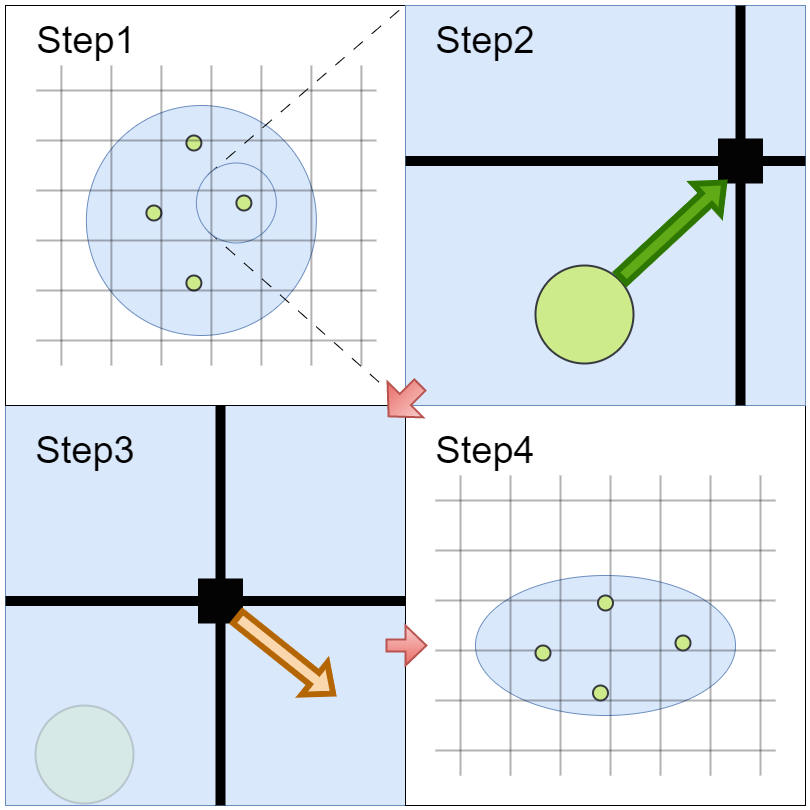

The diagram above was exported from draw.io. Its source (the exported page's mxGraphModel, read from the mxfile embedded in the PNG):
<mxGraphModel dx="1434" dy="756" grid="1" gridSize="10" guides="1" tooltips="1" connect="1" arrows="1" fold="1" page="1" pageScale="1" pageWidth="900" pageHeight="1600" math="0" shadow="0">
  <root>
    <mxCell id="0" />
    <mxCell id="1" parent="0" />
    <mxCell id="AYt4hKEpiZu5-vHxc8b6-7" value="" style="verticalLabelPosition=bottom;verticalAlign=top;html=1;shape=mxgraph.basic.rect;fillColor2=none;strokeWidth=1;size=20;indent=5;fillColor=#dae8fc;strokeColor=#6c8ebf;" vertex="1" parent="1">
      <mxGeometry x="80" y="600" width="400" height="400" as="geometry" />
    </mxCell>
    <mxCell id="AYt4hKEpiZu5-vHxc8b6-8" value="" style="verticalLabelPosition=bottom;verticalAlign=top;html=1;shape=mxgraph.basic.rect;fillColor2=none;strokeWidth=1;size=19;indent=5;" vertex="1" parent="1">
      <mxGeometry x="480" y="600" width="400" height="400" as="geometry" />
    </mxCell>
    <mxCell id="AYt4hKEpiZu5-vHxc8b6-5" value="" style="verticalLabelPosition=bottom;verticalAlign=top;html=1;shape=mxgraph.basic.rect;fillColor2=none;strokeWidth=1;size=20;indent=5;" vertex="1" parent="1">
      <mxGeometry x="80" y="200" width="400" height="400" as="geometry" />
    </mxCell>
    <mxCell id="AYt4hKEpiZu5-vHxc8b6-6" value="" style="verticalLabelPosition=bottom;verticalAlign=top;html=1;shape=mxgraph.basic.rect;fillColor2=none;strokeWidth=1;size=20;indent=5;fillColor=#dae8fc;strokeColor=#6c8ebf;" vertex="1" parent="1">
      <mxGeometry x="480" y="200" width="400" height="400" as="geometry" />
    </mxCell>
    <mxCell id="AYt4hKEpiZu5-vHxc8b6-1" value="" style="ellipse;whiteSpace=wrap;html=1;aspect=fixed;fillColor=#dae8fc;strokeColor=#6c8ebf;" vertex="1" parent="1">
      <mxGeometry x="160.89" y="300" width="230" height="230" as="geometry" />
    </mxCell>
    <mxCell id="AYt4hKEpiZu5-vHxc8b6-9" value="" style="ellipse;whiteSpace=wrap;html=1;fillColor=#dae8fc;strokeColor=#6c8ebf;" vertex="1" parent="1">
      <mxGeometry x="550" y="770" width="260" height="140" as="geometry" />
    </mxCell>
    <mxCell id="AYt4hKEpiZu5-vHxc8b6-45" value="" style="group" vertex="1" connectable="0" parent="1">
      <mxGeometry x="510" y="670" width="340" height="300" as="geometry" />
    </mxCell>
    <mxCell id="AYt4hKEpiZu5-vHxc8b6-46" value="" style="line;strokeWidth=2;direction=south;html=1;perimeter=backbonePerimeter;points=[];outlineConnect=0;opacity=30;" vertex="1" parent="AYt4hKEpiZu5-vHxc8b6-45">
      <mxGeometry x="120" width="10" height="300" as="geometry" />
    </mxCell>
    <mxCell id="AYt4hKEpiZu5-vHxc8b6-47" value="" style="line;strokeWidth=2;direction=south;html=1;perimeter=backbonePerimeter;points=[];outlineConnect=0;opacity=30;" vertex="1" parent="AYt4hKEpiZu5-vHxc8b6-45">
      <mxGeometry x="170" width="10" height="300" as="geometry" />
    </mxCell>
    <mxCell id="AYt4hKEpiZu5-vHxc8b6-48" value="" style="line;strokeWidth=2;direction=south;html=1;perimeter=backbonePerimeter;points=[];outlineConnect=0;opacity=30;" vertex="1" parent="AYt4hKEpiZu5-vHxc8b6-45">
      <mxGeometry x="220" width="10" height="300" as="geometry" />
    </mxCell>
    <mxCell id="AYt4hKEpiZu5-vHxc8b6-49" value="" style="line;strokeWidth=2;direction=south;html=1;perimeter=backbonePerimeter;points=[];outlineConnect=0;opacity=30;" vertex="1" parent="AYt4hKEpiZu5-vHxc8b6-45">
      <mxGeometry x="270" width="10" height="300" as="geometry" />
    </mxCell>
    <mxCell id="AYt4hKEpiZu5-vHxc8b6-50" value="" style="line;strokeWidth=2;direction=south;html=1;perimeter=backbonePerimeter;points=[];outlineConnect=0;opacity=30;" vertex="1" parent="AYt4hKEpiZu5-vHxc8b6-45">
      <mxGeometry x="320" width="10" height="300" as="geometry" />
    </mxCell>
    <mxCell id="AYt4hKEpiZu5-vHxc8b6-51" value="" style="line;strokeWidth=2;direction=south;html=1;perimeter=backbonePerimeter;points=[];outlineConnect=0;opacity=30;" vertex="1" parent="AYt4hKEpiZu5-vHxc8b6-45">
      <mxGeometry x="70" width="10" height="300" as="geometry" />
    </mxCell>
    <mxCell id="AYt4hKEpiZu5-vHxc8b6-52" value="" style="line;strokeWidth=2;direction=south;html=1;perimeter=backbonePerimeter;points=[];outlineConnect=0;opacity=30;" vertex="1" parent="AYt4hKEpiZu5-vHxc8b6-45">
      <mxGeometry x="20" width="10" height="300" as="geometry" />
    </mxCell>
    <mxCell id="AYt4hKEpiZu5-vHxc8b6-53" value="" style="line;strokeWidth=2;direction=west;html=1;perimeter=backbonePerimeter;points=[];outlineConnect=0;opacity=30;" vertex="1" parent="AYt4hKEpiZu5-vHxc8b6-45">
      <mxGeometry y="20" width="340" height="10" as="geometry" />
    </mxCell>
    <mxCell id="AYt4hKEpiZu5-vHxc8b6-54" value="" style="line;strokeWidth=2;direction=west;html=1;perimeter=backbonePerimeter;points=[];outlineConnect=0;opacity=30;" vertex="1" parent="AYt4hKEpiZu5-vHxc8b6-45">
      <mxGeometry y="70" width="340" height="10" as="geometry" />
    </mxCell>
    <mxCell id="AYt4hKEpiZu5-vHxc8b6-55" value="" style="line;strokeWidth=2;direction=west;html=1;perimeter=backbonePerimeter;points=[];outlineConnect=0;opacity=30;" vertex="1" parent="AYt4hKEpiZu5-vHxc8b6-45">
      <mxGeometry y="170" width="340" height="10" as="geometry" />
    </mxCell>
    <mxCell id="AYt4hKEpiZu5-vHxc8b6-56" value="" style="line;strokeWidth=2;direction=west;html=1;perimeter=backbonePerimeter;points=[];outlineConnect=0;opacity=30;" vertex="1" parent="AYt4hKEpiZu5-vHxc8b6-45">
      <mxGeometry y="120" width="340" height="10" as="geometry" />
    </mxCell>
    <mxCell id="AYt4hKEpiZu5-vHxc8b6-57" value="" style="line;strokeWidth=2;direction=west;html=1;perimeter=backbonePerimeter;points=[];outlineConnect=0;opacity=30;" vertex="1" parent="AYt4hKEpiZu5-vHxc8b6-45">
      <mxGeometry y="220" width="340" height="10" as="geometry" />
    </mxCell>
    <mxCell id="AYt4hKEpiZu5-vHxc8b6-58" value="" style="line;strokeWidth=2;direction=west;html=1;perimeter=backbonePerimeter;points=[];outlineConnect=0;opacity=30;" vertex="1" parent="AYt4hKEpiZu5-vHxc8b6-45">
      <mxGeometry y="270" width="340" height="10" as="geometry" />
    </mxCell>
    <mxCell id="AYt4hKEpiZu5-vHxc8b6-76" value="" style="shape=singleArrow;whiteSpace=wrap;html=1;strokeWidth=2;arrowWidth=0.3;arrowSize=0.5222499999999968;fillColor=#f8cecc;gradientColor=#ea6b66;strokeColor=#b85450;" vertex="1" parent="1">
      <mxGeometry x="460.89" y="820" width="40" height="40" as="geometry" />
    </mxCell>
    <mxCell id="AYt4hKEpiZu5-vHxc8b6-93" value="" style="group" vertex="1" connectable="0" parent="1">
      <mxGeometry x="220.89" y="330" width="115" height="155" as="geometry" />
    </mxCell>
    <mxCell id="AYt4hKEpiZu5-vHxc8b6-81" value="" style="ellipse;whiteSpace=wrap;html=1;aspect=fixed;strokeWidth=2;fillColor=#cdeb8b;strokeColor=#36393d;" vertex="1" parent="AYt4hKEpiZu5-vHxc8b6-93">
      <mxGeometry x="40" y="140" width="15" height="15" as="geometry" />
    </mxCell>
    <mxCell id="AYt4hKEpiZu5-vHxc8b6-86" value="" style="ellipse;whiteSpace=wrap;html=1;aspect=fixed;strokeWidth=2;fillColor=#cdeb8b;strokeColor=#36393d;" vertex="1" parent="AYt4hKEpiZu5-vHxc8b6-93">
      <mxGeometry y="70" width="15" height="15" as="geometry" />
    </mxCell>
    <mxCell id="AYt4hKEpiZu5-vHxc8b6-88" value="" style="ellipse;whiteSpace=wrap;html=1;aspect=fixed;strokeWidth=2;fillColor=#cdeb8b;strokeColor=#36393d;" vertex="1" parent="AYt4hKEpiZu5-vHxc8b6-93">
      <mxGeometry x="40" width="15" height="15" as="geometry" />
    </mxCell>
    <mxCell id="AYt4hKEpiZu5-vHxc8b6-104" value="" style="ellipse;whiteSpace=wrap;html=1;aspect=fixed;strokeWidth=2;fillColor=#cdeb8b;strokeColor=#36393d;" vertex="1" parent="1">
      <mxGeometry x="667.5" y="880" width="15" height="15" as="geometry" />
    </mxCell>
    <mxCell id="AYt4hKEpiZu5-vHxc8b6-105" value="" style="ellipse;whiteSpace=wrap;html=1;aspect=fixed;strokeWidth=2;fillColor=#cdeb8b;strokeColor=#36393d;" vertex="1" parent="1">
      <mxGeometry x="610" y="840" width="15" height="15" as="geometry" />
    </mxCell>
    <mxCell id="AYt4hKEpiZu5-vHxc8b6-106" value="" style="ellipse;whiteSpace=wrap;html=1;aspect=fixed;strokeWidth=2;fillColor=#cdeb8b;strokeColor=#36393d;" vertex="1" parent="1">
      <mxGeometry x="750" y="830" width="15" height="15" as="geometry" />
    </mxCell>
    <mxCell id="AYt4hKEpiZu5-vHxc8b6-107" value="" style="ellipse;whiteSpace=wrap;html=1;aspect=fixed;strokeWidth=2;fillColor=#cdeb8b;strokeColor=#36393d;" vertex="1" parent="1">
      <mxGeometry x="672.5" y="790" width="15" height="15" as="geometry" />
    </mxCell>
    <mxCell id="AYt4hKEpiZu5-vHxc8b6-110" value="&lt;font style=&quot;font-size: 38px;&quot;&gt;Step1&lt;/font&gt;" style="text;strokeColor=none;align=center;fillColor=none;html=1;verticalAlign=middle;whiteSpace=wrap;rounded=0;strokeWidth=2;" vertex="1" parent="1">
      <mxGeometry x="110.89" y="220" width="100" height="30" as="geometry" />
    </mxCell>
    <mxCell id="AYt4hKEpiZu5-vHxc8b6-111" value="&lt;font style=&quot;font-size: 38px;&quot;&gt;Step2&lt;/font&gt;" style="text;strokeColor=none;align=center;fillColor=none;html=1;verticalAlign=middle;whiteSpace=wrap;rounded=0;strokeWidth=2;" vertex="1" parent="1">
      <mxGeometry x="510" y="220" width="100" height="30" as="geometry" />
    </mxCell>
    <mxCell id="AYt4hKEpiZu5-vHxc8b6-112" value="&lt;font style=&quot;font-size: 38px;&quot;&gt;Step3&lt;/font&gt;" style="text;strokeColor=none;align=center;fillColor=none;html=1;verticalAlign=middle;whiteSpace=wrap;rounded=0;strokeWidth=2;" vertex="1" parent="1">
      <mxGeometry x="110" y="630" width="100" height="30" as="geometry" />
    </mxCell>
    <mxCell id="AYt4hKEpiZu5-vHxc8b6-113" value="&lt;font style=&quot;font-size: 38px;&quot;&gt;Step4&lt;/font&gt;" style="text;strokeColor=none;align=center;fillColor=none;html=1;verticalAlign=middle;whiteSpace=wrap;rounded=0;strokeWidth=2;" vertex="1" parent="1">
      <mxGeometry x="510" y="630" width="100" height="30" as="geometry" />
    </mxCell>
    <mxCell id="AYt4hKEpiZu5-vHxc8b6-120" value="" style="ellipse;whiteSpace=wrap;html=1;aspect=fixed;strokeWidth=2;fillColor=#cdeb8b;strokeColor=#36393d;" vertex="1" parent="1">
      <mxGeometry x="610" y="460" width="98" height="98" as="geometry" />
    </mxCell>
    <mxCell id="AYt4hKEpiZu5-vHxc8b6-121" value="" style="line;strokeWidth=10;direction=south;html=1;perimeter=backbonePerimeter;points=[];outlineConnect=0;fontSize=38;" vertex="1" parent="1">
      <mxGeometry x="810" y="200" width="10" height="400" as="geometry" />
    </mxCell>
    <mxCell id="AYt4hKEpiZu5-vHxc8b6-122" value="" style="line;strokeWidth=10;html=1;perimeter=backbonePerimeter;points=[];outlineConnect=0;fontSize=38;" vertex="1" parent="1">
      <mxGeometry x="480" y="350" width="400" height="11" as="geometry" />
    </mxCell>
    <mxCell id="AYt4hKEpiZu5-vHxc8b6-126" value="" style="verticalLabelPosition=bottom;verticalAlign=top;html=1;shape=mxgraph.basic.rect;fillColor2=none;strokeWidth=1;size=20;indent=5;fontSize=38;fillColor=#030303;fontColor=#ffffff;strokeColor=none;" vertex="1" parent="1">
      <mxGeometry x="792.5" y="333" width="45" height="45" as="geometry" />
    </mxCell>
    <mxCell id="AYt4hKEpiZu5-vHxc8b6-128" value="" style="shape=flexArrow;endArrow=classic;html=1;rounded=0;fontSize=38;entryX=0.189;entryY=0.933;entryDx=0;entryDy=0;entryPerimeter=0;exitX=1;exitY=0;exitDx=0;exitDy=0;fillColor=#60a917;strokeColor=#2D7600;strokeWidth=6;" edge="1" parent="1" source="AYt4hKEpiZu5-vHxc8b6-120" target="AYt4hKEpiZu5-vHxc8b6-126">
      <mxGeometry width="50" height="50" relative="1" as="geometry">
        <mxPoint x="715" y="460" as="sourcePoint" />
        <mxPoint x="765" y="410" as="targetPoint" />
      </mxGeometry>
    </mxCell>
    <mxCell id="AYt4hKEpiZu5-vHxc8b6-129" value="" style="endArrow=none;html=1;rounded=0;strokeWidth=1;fontSize=38;dashed=1;dashPattern=12 12;exitX=0;exitY=0;exitDx=0;exitDy=0;startArrow=none;entryX=-0.002;entryY=0;entryDx=0;entryDy=0;entryPerimeter=0;" edge="1" parent="1" source="AYt4hKEpiZu5-vHxc8b6-131" target="AYt4hKEpiZu5-vHxc8b6-6">
      <mxGeometry width="50" height="50" relative="1" as="geometry">
        <mxPoint x="430" y="170" as="sourcePoint" />
        <mxPoint x="480" y="120" as="targetPoint" />
      </mxGeometry>
    </mxCell>
    <mxCell id="AYt4hKEpiZu5-vHxc8b6-135" value="" style="endArrow=none;html=1;rounded=0;strokeWidth=1;fontSize=38;dashed=1;dashPattern=12 12;startArrow=none;exitX=0;exitY=1;exitDx=0;exitDy=0;" edge="1" parent="1" source="AYt4hKEpiZu5-vHxc8b6-131">
      <mxGeometry width="50" height="50" relative="1" as="geometry">
        <mxPoint x="291.71572875253787" y="799.2157287525379" as="sourcePoint" />
        <mxPoint x="480" y="600" as="targetPoint" />
      </mxGeometry>
    </mxCell>
    <mxCell id="AYt4hKEpiZu5-vHxc8b6-31" value="" style="group" vertex="1" connectable="0" parent="1">
      <mxGeometry x="110.89" y="260" width="350" height="300" as="geometry" />
    </mxCell>
    <mxCell id="AYt4hKEpiZu5-vHxc8b6-131" value="" style="ellipse;whiteSpace=wrap;html=1;aspect=fixed;strokeWidth=1;fontSize=38;fillColor=#dae8fc;strokeColor=#6c8ebf;" vertex="1" parent="AYt4hKEpiZu5-vHxc8b6-31">
      <mxGeometry x="160" y="97.5" width="80" height="80" as="geometry" />
    </mxCell>
    <mxCell id="AYt4hKEpiZu5-vHxc8b6-32" value="" style="line;strokeWidth=2;direction=south;html=1;perimeter=backbonePerimeter;points=[];outlineConnect=0;opacity=30;" vertex="1" parent="AYt4hKEpiZu5-vHxc8b6-31">
      <mxGeometry x="120" width="10" height="300" as="geometry" />
    </mxCell>
    <mxCell id="AYt4hKEpiZu5-vHxc8b6-33" value="" style="line;strokeWidth=2;direction=south;html=1;perimeter=backbonePerimeter;points=[];outlineConnect=0;opacity=30;" vertex="1" parent="AYt4hKEpiZu5-vHxc8b6-31">
      <mxGeometry x="170" width="10" height="300" as="geometry" />
    </mxCell>
    <mxCell id="AYt4hKEpiZu5-vHxc8b6-34" value="" style="line;strokeWidth=2;direction=south;html=1;perimeter=backbonePerimeter;points=[];outlineConnect=0;opacity=30;" vertex="1" parent="AYt4hKEpiZu5-vHxc8b6-31">
      <mxGeometry x="220" width="10" height="300" as="geometry" />
    </mxCell>
    <mxCell id="AYt4hKEpiZu5-vHxc8b6-35" value="" style="line;strokeWidth=2;direction=south;html=1;perimeter=backbonePerimeter;points=[];outlineConnect=0;opacity=30;" vertex="1" parent="AYt4hKEpiZu5-vHxc8b6-31">
      <mxGeometry x="270" width="10" height="300" as="geometry" />
    </mxCell>
    <mxCell id="AYt4hKEpiZu5-vHxc8b6-36" value="" style="line;strokeWidth=2;direction=south;html=1;perimeter=backbonePerimeter;points=[];outlineConnect=0;opacity=30;" vertex="1" parent="AYt4hKEpiZu5-vHxc8b6-31">
      <mxGeometry x="320" width="10" height="300" as="geometry" />
    </mxCell>
    <mxCell id="AYt4hKEpiZu5-vHxc8b6-37" value="" style="line;strokeWidth=2;direction=south;html=1;perimeter=backbonePerimeter;points=[];outlineConnect=0;opacity=30;" vertex="1" parent="AYt4hKEpiZu5-vHxc8b6-31">
      <mxGeometry x="70" width="10" height="300" as="geometry" />
    </mxCell>
    <mxCell id="AYt4hKEpiZu5-vHxc8b6-38" value="" style="line;strokeWidth=2;direction=south;html=1;perimeter=backbonePerimeter;points=[];outlineConnect=0;opacity=30;" vertex="1" parent="AYt4hKEpiZu5-vHxc8b6-31">
      <mxGeometry x="20" width="10" height="300" as="geometry" />
    </mxCell>
    <mxCell id="AYt4hKEpiZu5-vHxc8b6-39" value="" style="line;strokeWidth=2;direction=west;html=1;perimeter=backbonePerimeter;points=[];outlineConnect=0;opacity=30;" vertex="1" parent="AYt4hKEpiZu5-vHxc8b6-31">
      <mxGeometry y="20" width="340" height="10" as="geometry" />
    </mxCell>
    <mxCell id="AYt4hKEpiZu5-vHxc8b6-40" value="" style="line;strokeWidth=2;direction=west;html=1;perimeter=backbonePerimeter;points=[];outlineConnect=0;opacity=30;" vertex="1" parent="AYt4hKEpiZu5-vHxc8b6-31">
      <mxGeometry y="70" width="340" height="10" as="geometry" />
    </mxCell>
    <mxCell id="AYt4hKEpiZu5-vHxc8b6-41" value="" style="line;strokeWidth=2;direction=west;html=1;perimeter=backbonePerimeter;points=[];outlineConnect=0;opacity=30;" vertex="1" parent="AYt4hKEpiZu5-vHxc8b6-31">
      <mxGeometry y="170" width="340" height="10" as="geometry" />
    </mxCell>
    <mxCell id="AYt4hKEpiZu5-vHxc8b6-42" value="" style="line;strokeWidth=2;direction=west;html=1;perimeter=backbonePerimeter;points=[];outlineConnect=0;opacity=30;" vertex="1" parent="AYt4hKEpiZu5-vHxc8b6-31">
      <mxGeometry y="120" width="340" height="10" as="geometry" />
    </mxCell>
    <mxCell id="AYt4hKEpiZu5-vHxc8b6-43" value="" style="line;strokeWidth=2;direction=west;html=1;perimeter=backbonePerimeter;points=[];outlineConnect=0;opacity=30;" vertex="1" parent="AYt4hKEpiZu5-vHxc8b6-31">
      <mxGeometry y="220" width="340" height="10" as="geometry" />
    </mxCell>
    <mxCell id="AYt4hKEpiZu5-vHxc8b6-44" value="" style="line;strokeWidth=2;direction=west;html=1;perimeter=backbonePerimeter;points=[];outlineConnect=0;opacity=30;" vertex="1" parent="AYt4hKEpiZu5-vHxc8b6-31">
      <mxGeometry y="270" width="340" height="10" as="geometry" />
    </mxCell>
    <mxCell id="AYt4hKEpiZu5-vHxc8b6-87" value="" style="ellipse;whiteSpace=wrap;html=1;aspect=fixed;strokeWidth=2;fillColor=#cdeb8b;strokeColor=#36393d;" vertex="1" parent="AYt4hKEpiZu5-vHxc8b6-31">
      <mxGeometry x="200" y="130" width="15" height="15" as="geometry" />
    </mxCell>
    <mxCell id="AYt4hKEpiZu5-vHxc8b6-75" value="" style="shape=singleArrow;whiteSpace=wrap;html=1;strokeWidth=2;rotation=135;arrowWidth=0.3129401502245072;arrowSize=0.535428387280524;fillColor=#f8cecc;gradientColor=#ea6b66;strokeColor=#b85450;" vertex="1" parent="1">
      <mxGeometry x="456.60999999999996" y="570" width="44.28" height="50.38" as="geometry" />
    </mxCell>
    <mxCell id="AYt4hKEpiZu5-vHxc8b6-140" value="" style="line;strokeWidth=10;direction=south;html=1;perimeter=backbonePerimeter;points=[];outlineConnect=0;fontSize=38;" vertex="1" parent="1">
      <mxGeometry x="290" y="600" width="10" height="400" as="geometry" />
    </mxCell>
    <mxCell id="AYt4hKEpiZu5-vHxc8b6-141" value="" style="line;strokeWidth=10;html=1;perimeter=backbonePerimeter;points=[];outlineConnect=0;fontSize=38;" vertex="1" parent="1">
      <mxGeometry x="80" y="790" width="400" height="11" as="geometry" />
    </mxCell>
    <mxCell id="AYt4hKEpiZu5-vHxc8b6-142" value="" style="verticalLabelPosition=bottom;verticalAlign=top;html=1;shape=mxgraph.basic.rect;fillColor2=none;strokeWidth=1;size=20;indent=5;fontSize=38;fillColor=#030303;fontColor=#ffffff;strokeColor=none;" vertex="1" parent="1">
      <mxGeometry x="272.5" y="773" width="45" height="45" as="geometry" />
    </mxCell>
    <mxCell id="AYt4hKEpiZu5-vHxc8b6-143" value="" style="shape=flexArrow;endArrow=classic;html=1;rounded=0;strokeWidth=6;fontSize=38;fillColor=#fad7ac;strokeColor=#b46504;" edge="1" parent="1">
      <mxGeometry width="50" height="50" relative="1" as="geometry">
        <mxPoint x="310" y="810" as="sourcePoint" />
        <mxPoint x="410" y="890" as="targetPoint" />
      </mxGeometry>
    </mxCell>
    <mxCell id="AYt4hKEpiZu5-vHxc8b6-144" value="" style="ellipse;whiteSpace=wrap;html=1;aspect=fixed;strokeWidth=2;fillColor=#cdeb8b;strokeColor=#36393d;opacity=20;" vertex="1" parent="1">
      <mxGeometry x="110" y="900" width="98" height="98" as="geometry" />
    </mxCell>
  </root>
</mxGraphModel>